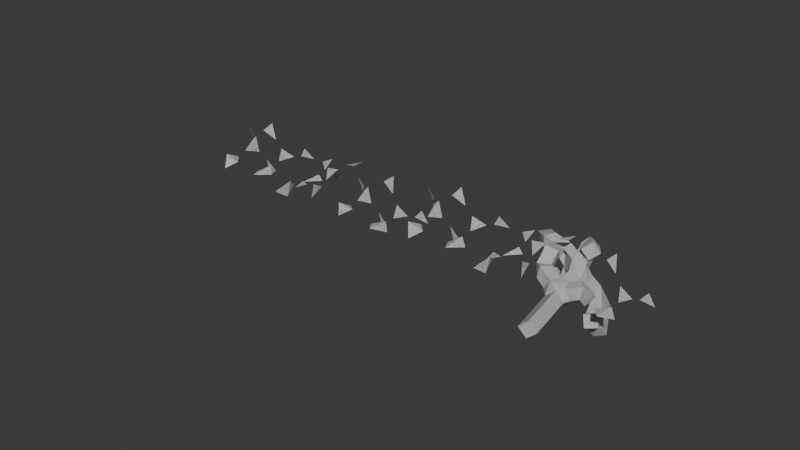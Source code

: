 # Source: treescol.blend  (saved by Blender 4.1.24; exported with 4.5.12 LTS)
import bpy
from mathutils import Matrix  # noqa: F401  (used for matrix-valued properties, if any)

bpy.ops.wm.read_factory_settings(use_empty=True)
scene = bpy.context.scene
scene.name = 'Scene'

# ---- collections
col_collection = bpy.data.collections.new('Collection'); scene.collection.children.link(col_collection)

# ---- world
world_world = bpy.data.worlds.new('World'); scene.world = world_world
world_world.use_nodes = True; world_world.node_tree.nodes.clear()
_N = world_world.node_tree.nodes; _L = world_world.node_tree.links
n0 = _N.new('ShaderNodeOutputWorld'); n0.name = 'World Output'; n0.location = (300, 300)
n1 = _N.new('ShaderNodeBackground'); n1.name = 'Background'; n1.location = (10, 300)
n1.inputs[0].default_value = (0.05088, 0.05088, 0.05088, 1.0)
_L.new(n1.outputs[0], n0.inputs[0])
n0.is_active_output = True
world_world.color = (0.05088, 0.05088, 0.05088)
world_world.use_sun_shadow = False
world_world.sun_shadow_jitter_overblur = 0.0

# ---- meshes
me_cube_023 = bpy.data.meshes.new('Cube.023')
me_cube_023.from_pydata([(0.0, 0.0, 0.0), (-1.9, -0.4229, 4.822), (-0.893, -0.007401, 4.747), (0.2263, 1.885, 4.403), (-1.148, 1.558, 4.269), (-0.3882, 0.1682, 4.026), (-0.3197, 0.2174, 2.668), (0.4612, 1.244, 4.172), (0.4805, 1.594, 3.504), (-1.046, -0.3005, 2.981), (0.4507, -0.04343, 2.785), (-0.2179, -0.5841, 4.875), (-1.717, 1.338, 5.265), (0.4862, 2.266, 3.68), (0.663, 1.3, 2.962), (0.1121, -0.6982, 4.264), (-1.394, -0.07256, 3.397), (0.4509, 0.4567, 3.157), (-1.905, 1.113, 4.741), (-2.46, -0.1391, 5.416), (-1.321, -0.5262, 4.071), (-16.51, -1.47, 0.7714), (-18.0, -2.902, 5.541), (-17.04, -2.387, 5.484), (-16.11, -0.3682, 5.421), (-17.46, -0.7931, 5.311), (-16.61, -2.043, 4.778), (-16.65, -1.752, 3.449), (-15.84, -0.9339, 5.065), (-15.9, -0.4727, 4.471), (-17.3, -2.382, 3.705), (-15.85, -1.956, 3.472), (-16.32, -2.912, 5.466), (-17.93, -1.235, 6.282), (-15.94, 0.1561, 4.764), (-15.74, -0.6494, 3.875), (-16.02, -2.887, 4.826), (-17.64, -2.263, 4.175), (-15.86, -1.53, 3.928), (-18.14, -1.383, 5.738), (-18.54, -2.779, 6.208), (-17.48, -2.818, 4.751), (-15.41, -1.429, 0.8102), (-12.97, -1.284, 5.398), (-14.0, -1.623, 5.427), (-15.29, -3.418, 5.171), (-13.92, -3.189, 4.891), (-14.6, -1.741, 4.764), (-14.82, -1.746, 3.421), (-15.5, -2.756, 4.982), (-15.62, -3.084, 4.312), (-14.02, -1.291, 3.661), (-15.55, -1.433, 3.629), (-14.62, -1.003, 5.642), (-13.23, -3.039, 5.822), (-15.66, -3.759, 4.474), (-15.84, -2.762, 3.801), (-15.0, -0.8473, 5.073), (-13.65, -1.555, 4.031), (-15.54, -1.942, 3.988), (-13.09, -2.813, 5.285), (-12.37, -1.624, 5.919), (-13.61, -1.117, 4.718), (-14.21, -1.254, 0.6359), (-12.02, -2.453, 5.201), (-12.56, -1.502, 5.171), (-14.58, -0.5983, 5.37), (-14.15, -1.947, 5.271), (-13.02, -1.114, 4.504), (-13.51, -1.232, 3.241), (-14.09, -0.3444, 4.917), (-14.63, -0.4432, 4.405), (-12.84, -1.865, 3.432), (-13.32, -0.4339, 3.188), (-12.06, -0.7713, 5.031), (-13.56, -2.358, 6.187), (-15.21, -0.4694, 4.795), (-14.55, -0.3111, 3.782), (-12.19, -0.5175, 4.388), (-12.87, -2.172, 3.933), (-13.67, -0.4251, 3.703), (-13.49, -2.595, 5.639), (-12.03, -2.95, 5.908), (-12.24, -1.973, 4.406), (-8.98, -0.821, 0.434), (-7.069, 0.6211, 5.05), (-7.99, 0.03704, 5.083), (-8.775, -2.045, 5.065), (-7.481, -1.518, 4.82), (-8.474, -0.3249, 4.42), (-8.565, -0.5852, 3.087), (-9.122, -1.494, 4.758), (-9.097, -1.937, 4.147), (-7.932, 0.08718, 3.288), (-9.366, -0.442, 3.204), (-8.752, 0.5056, 5.161), (-6.935, -1.061, 5.746), (-8.982, -2.567, 4.417), (-9.34, -1.761, 3.579), (-9.11, 0.4713, 4.556), (-7.54, -0.0155, 3.715), (-9.271, -0.8746, 3.642), (-6.802, -0.8874, 5.187), (-6.454, 0.5257, 5.65), (-7.674, 0.5143, 4.321), (-10.06, -0.9458, 0.5919), (-11.96, -1.369, 5.414), (-10.95, -0.9532, 5.339), (-9.835, 0.9389, 4.995), (-11.21, 0.6127, 4.861), (-10.45, -0.7775, 4.618), (-10.38, -0.7283, 3.26), (-9.6, 0.2985, 4.764), (-9.581, 0.6484, 4.096), (-11.11, -1.246, 3.573), (-9.61, -0.9892, 3.377), (-10.28, -1.53, 5.467), (-11.78, 0.3925, 5.857), (-9.575, 1.321, 4.272), (-9.398, 0.3547, 3.554), (-9.949, -1.644, 4.856), (-11.46, -1.018, 3.988), (-9.61, -0.4891, 3.749), (-11.97, 0.1673, 5.333), (-12.52, -1.085, 6.007), (-11.38, -1.472, 4.663), (-11.26, -1.208, 0.5458), (-13.0, -0.2703, 5.356), (-12.4, -1.177, 5.239), (-10.31, -1.93, 5.189), (-10.85, -0.6156, 5.177), (-12.0, -1.515, 4.515), (-11.66, -1.335, 3.209), (-10.84, -2.211, 4.786), (-10.36, -2.061, 4.221), (-12.35, -0.7589, 3.492), (-11.79, -2.144, 3.154), (-12.86, -1.94, 5.135), (-11.37, -0.2695, 6.164), (-9.749, -1.999, 4.546), (-10.5, -2.186, 3.606), (-12.79, -2.17, 4.473), (-12.28, -0.4598, 3.994), (-11.39, -2.137, 3.628), (-11.51, -0.02727, 5.634), (-12.95, 0.2121, 6.071), (-12.84, -0.7159, 4.528), (-6.447, -0.5246, 0.1795), (-7.943, -1.956, 4.949), (-6.982, -1.442, 4.892), (-6.05, 0.5775, 4.829), (-7.399, 0.1526, 4.719), (-6.548, -1.097, 4.186), (-6.585, -0.8058, 2.857), (-5.781, 0.01185, 4.473), (-5.84, 0.473, 3.879), (-7.241, -1.436, 3.114), (-5.789, -1.01, 2.88), (-6.255, -1.966, 4.874), (-7.873, -0.2897, 5.69), (-5.876, 1.102, 4.172), (-5.675, 0.2964, 3.284), (-5.963, -1.941, 4.234), (-7.575, -1.317, 3.583), (-5.802, -0.5845, 3.336), (-8.08, -0.4368, 5.146), (-8.48, -1.834, 5.616), (-7.416, -1.873, 4.159), (-5.349, -0.4833, 0.2183), (-2.905, -0.338, 4.806), (-3.942, -0.677, 4.835), (-5.232, -2.472, 4.579), (-3.86, -2.243, 4.299), (-4.535, -0.7948, 4.172), (-4.756, -0.7998, 2.829), (-5.442, -1.81, 4.39), (-5.561, -2.138, 3.72), (-3.963, -0.3452, 3.069), (-5.487, -0.4872, 3.037), (-4.554, -0.05676, 5.05), (-3.17, -2.093, 5.23), (-5.598, -2.813, 3.882), (-5.779, -1.817, 3.209), (-4.94, 0.09846, 4.481), (-3.589, -0.6097, 3.439), (-5.484, -0.9965, 3.396), (-3.025, -1.867, 4.693), (-2.306, -0.6787, 5.327), (-3.553, -0.1714, 4.126), (-4.144, -0.3081, 0.04398), (-1.963, -1.507, 4.609), (-2.499, -0.5567, 4.579), (-4.523, 0.3474, 4.778), (-4.092, -1.001, 4.679), (-2.958, -0.1687, 3.912), (-3.45, -0.2861, 2.649), (-4.024, 0.6014, 4.325), (-4.57, 0.5026, 3.814), (-2.775, -0.9191, 2.841), (-3.261, 0.5118, 2.596), (-1.999, 0.1745, 4.44), (-3.496, -1.412, 5.595), (-5.145, 0.4764, 4.203), (-4.491, 0.6347, 3.19), (-2.129, 0.4283, 3.796), (-2.812, -1.227, 3.341), (-3.61, 0.5206, 3.112), (-3.43, -1.649, 5.048), (-1.97, -2.005, 5.316), (-2.178, -1.027, 3.814), (1.081, 0.1247, -0.1579), (2.992, 1.567, 4.458), (2.071, 0.9828, 4.492), (1.286, -1.099, 4.473), (2.58, -0.5718, 4.228), (1.587, 0.6208, 3.828), (1.496, 0.3606, 2.495), (0.9389, -0.5483, 4.166), (0.9645, -0.9914, 3.555), (2.129, 1.033, 2.696), (0.6953, 0.5037, 2.612), (1.31, 1.451, 4.569), (3.126, -0.115, 5.154), (1.079, -1.622, 3.825), (0.7216, -0.8156, 2.987), (0.9507, 1.417, 3.964), (2.522, 0.9303, 3.123), (0.7898, 0.07117, 3.05), (3.26, 0.05839, 4.595), (3.607, 1.471, 5.058), (2.387, 1.46, 3.729), (-3.815e-06, -1.192e-07, 0.0), (-1.9, -0.4229, 4.822), (-0.893, -0.007401, 4.747), (0.2263, 1.885, 4.403), (-1.148, 1.558, 4.269), (-0.3882, 0.1682, 4.026), (-0.3197, 0.2174, 2.668), (0.4612, 1.244, 4.172), (0.4805, 1.594, 3.504), (-1.046, -0.3005, 2.981), (0.4507, -0.04343, 2.785), (-0.2179, -0.5841, 4.875), (-1.717, 1.338, 5.265), (0.4861, 2.266, 3.68), (0.6629, 1.3, 2.962), (0.1121, -0.6982, 4.264), (-1.394, -0.07256, 3.397), (0.4509, 0.4567, 3.157), (-1.905, 1.113, 4.741), (-2.46, -0.1391, 5.416), (-1.321, -0.5262, 4.071), (-1.201, -0.2618, -0.04605), (-2.941, 0.6754, 4.764), (-2.343, -0.2308, 4.647), (-0.25, -0.9839, 4.598), (-0.7852, 0.3302, 4.585), (-1.935, -0.5694, 3.923), (-1.597, -0.3894, 2.617), (-0.776, -1.265, 4.194), (-0.2989, -1.115, 3.629), (-2.291, 0.1869, 2.9), (-1.732, -1.198, 2.563), (-2.802, -0.9946, 4.543), (-1.304, 0.6762, 5.572), (0.3126, -1.054, 3.954), (-0.4373, -1.24, 3.014), (-2.726, -1.225, 3.881), (-2.22, 0.4859, 3.402), (-1.327, -1.191, 3.036), (-1.447, 0.9185, 5.042), (-2.891, 1.158, 5.479), (-2.781, 0.2298, 3.936), (-16.51, -1.47, 0.7714), (-18.0, -2.902, 5.541), (-17.04, -2.387, 5.484), (-16.11, -0.3682, 5.421), (-17.46, -0.7931, 5.311), (-16.61, -2.043, 4.778), (-16.65, -1.752, 3.449), (-15.84, -0.9339, 5.065), (-15.9, -0.4727, 4.471), (-17.3, -2.382, 3.705), (-15.85, -1.956, 3.472), (-16.32, -2.912, 5.466), (-17.93, -1.235, 6.282), (-15.94, 0.1561, 4.764), (-15.74, -0.6494, 3.875), (-16.02, -2.887, 4.826), (-17.64, -2.263, 4.175), (-15.86, -1.53, 3.928), (-18.14, -1.383, 5.738), (-18.54, -2.779, 6.208), (-17.48, -2.818, 4.751), (-15.41, -1.429, 0.8102), (-12.97, -1.284, 5.398), (-14.0, -1.623, 5.427), (-15.29, -3.418, 5.171), (-13.92, -3.189, 4.891), (-14.6, -1.741, 4.764), (-14.82, -1.746, 3.421), (-15.5, -2.756, 4.982), (-15.62, -3.084, 4.312), (-14.02, -1.291, 3.661), (-15.55, -1.433, 3.629), (-14.62, -1.003, 5.642), (-13.23, -3.039, 5.822), (-15.66, -3.759, 4.474), (-15.84, -2.762, 3.801), (-15.0, -0.8473, 5.073), (-13.65, -1.555, 4.031), (-15.54, -1.942, 3.988), (-13.09, -2.813, 5.285), (-12.37, -1.624, 5.919), (-13.61, -1.117, 4.718), (-14.21, -1.254, 0.6359), (-12.02, -2.453, 5.201), (-12.56, -1.502, 5.171), (-14.58, -0.5983, 5.37), (-14.15, -1.947, 5.271), (-13.02, -1.114, 4.504), (-13.51, -1.232, 3.241), (-14.09, -0.3444, 4.917), (-14.63, -0.4432, 4.405), (-12.84, -1.865, 3.432), (-13.32, -0.4339, 3.188), (-12.06, -0.7713, 5.031), (-13.56, -2.358, 6.187), (-15.21, -0.4694, 4.795), (-14.55, -0.3111, 3.782), (-12.19, -0.5175, 4.388), (-12.87, -2.172, 3.933), (-13.67, -0.4251, 3.703), (-13.49, -2.595, 5.639), (-12.03, -2.95, 5.908), (-12.24, -1.973, 4.406), (-8.98, -0.821, 0.434), (-7.069, 0.6211, 5.05), (-7.99, 0.03704, 5.083), (-8.775, -2.045, 5.065), (-7.481, -1.518, 4.82), (-8.474, -0.3249, 4.42), (-8.565, -0.5852, 3.087), (-9.122, -1.494, 4.758), (-9.097, -1.937, 4.147), (-7.932, 0.08718, 3.288), (-9.366, -0.442, 3.204), (-8.752, 0.5056, 5.161), (-6.935, -1.061, 5.746), (-8.982, -2.567, 4.417), (-9.34, -1.761, 3.579), (-9.11, 0.4713, 4.556), (-7.54, -0.0155, 3.715), (-9.271, -0.8746, 3.642), (-6.802, -0.8874, 5.187), (-6.454, 0.5257, 5.65), (-7.674, 0.5143, 4.321), (-10.06, -0.9458, 0.5919), (-11.96, -1.369, 5.414), (-10.95, -0.9532, 5.339), (-9.835, 0.9389, 4.995), (-11.21, 0.6127, 4.861), (-10.45, -0.7775, 4.618), (-10.38, -0.7283, 3.26), (-9.6, 0.2985, 4.764), (-9.581, 0.6484, 4.096), (-11.11, -1.246, 3.573), (-9.61, -0.9892, 3.377), (-10.28, -1.53, 5.467), (-11.78, 0.3925, 5.857), (-9.575, 1.321, 4.272), (-9.398, 0.3547, 3.554), (-9.949, -1.644, 4.856), (-11.46, -1.018, 3.988), (-9.61, -0.4891, 3.749), (-11.97, 0.1673, 5.333), (-12.52, -1.085, 6.007), (-11.38, -1.472, 4.663), (-11.26, -1.208, 0.5458), (-13.0, -0.2703, 5.356), (-12.4, -1.177, 5.239), (-10.31, -1.93, 5.189), (-10.85, -0.6156, 5.177), (-12.0, -1.515, 4.515), (-11.66, -1.335, 3.209), (-10.84, -2.211, 4.786), (-10.36, -2.061, 4.221), (-12.35, -0.7589, 3.492), (-11.79, -2.144, 3.154), (-12.86, -1.94, 5.135), (-11.37, -0.2695, 6.164), (-9.749, -1.999, 4.546), (-10.5, -2.186, 3.606), (-12.79, -2.17, 4.473), (-12.28, -0.4598, 3.994), (-11.39, -2.137, 3.628), (-11.51, -0.02727, 5.634), (-12.95, 0.2121, 6.071), (-12.84, -0.7159, 4.528), (-6.447, -0.5246, 0.1795), (-7.943, -1.956, 4.949), (-6.982, -1.442, 4.892), (-6.05, 0.5775, 4.829), (-7.399, 0.1526, 4.719), (-6.548, -1.097, 4.186), (-6.585, -0.8058, 2.857), (-5.781, 0.01185, 4.473), (-5.84, 0.473, 3.879), (-7.241, -1.436, 3.114), (-5.789, -1.01, 2.88), (-6.255, -1.966, 4.874), (-7.873, -0.2897, 5.69), (-5.876, 1.102, 4.172), (-5.675, 0.2964, 3.284), (-5.963, -1.941, 4.234), (-7.575, -1.317, 3.583), (-5.802, -0.5845, 3.336), (-8.08, -0.4368, 5.146), (-8.48, -1.834, 5.616), (-7.416, -1.873, 4.159), (-5.349, -0.4833, 0.2183), (-2.905, -0.338, 4.806), (-3.942, -0.677, 4.835), (-5.232, -2.472, 4.579), (-3.86, -2.243, 4.299), (-4.535, -0.7948, 4.172), (-4.756, -0.7998, 2.829), (-5.442, -1.81, 4.39), (-5.561, -2.138, 3.72), (-3.963, -0.3452, 3.069), (-5.487, -0.4872, 3.037), (-4.554, -0.05676, 5.05), (-3.17, -2.093, 5.23), (-5.598, -2.813, 3.882), (-5.779, -1.817, 3.209), (-4.94, 0.09846, 4.481), (-3.589, -0.6097, 3.439), (-5.484, -0.9965, 3.396), (-3.025, -1.867, 4.693), (-2.306, -0.6787, 5.327), (-3.553, -0.1714, 4.126), (-4.144, -0.3081, 0.04398), (-1.963, -1.507, 4.609), (-2.499, -0.5567, 4.579), (-4.523, 0.3474, 4.778), (-4.092, -1.001, 4.679), (-2.958, -0.1687, 3.912), (-3.45, -0.2861, 2.649), (-4.024, 0.6014, 4.325), (-4.57, 0.5026, 3.814), (-2.775, -0.9191, 2.841), (-3.261, 0.5118, 2.596), (-1.999, 0.1745, 4.44), (-3.496, -1.412, 5.595), (-5.145, 0.4764, 4.203), (-4.491, 0.6347, 3.19), (-2.129, 0.4283, 3.796), (-2.812, -1.227, 3.341), (-3.61, 0.5206, 3.112), (-3.43, -1.649, 5.048), (-1.97, -2.005, 5.316), (-2.178, -1.027, 3.814), (1.081, 0.1247, -0.1579), (2.992, 1.567, 4.458), (2.071, 0.9828, 4.492), (1.286, -1.099, 4.473), (2.58, -0.5718, 4.228), (1.587, 0.6208, 3.828), (1.496, 0.3606, 2.495), (0.9389, -0.5483, 4.166), (0.9645, -0.9914, 3.555), (2.129, 1.033, 2.696), (0.6953, 0.5037, 2.612), (1.31, 1.451, 4.569), (3.126, -0.115, 5.154), (1.079, -1.622, 3.825), (0.7216, -0.8156, 2.987), (0.9507, 1.417, 3.964), (2.522, 0.9303, 3.123), (0.7898, 0.07117, 3.05), (3.26, 0.05839, 4.595), (3.607, 1.471, 5.058), (2.387, 1.46, 3.729), (-1.201, -0.2618, -0.04605), (-2.941, 0.6754, 4.764), (-2.343, -0.2308, 4.647), (-0.25, -0.9839, 4.598), (-0.7852, 0.3302, 4.585), (-1.935, -0.5694, 3.923), (-1.597, -0.3894, 2.617), (-0.776, -1.265, 4.194), (-0.2989, -1.115, 3.629), (-2.291, 0.1869, 2.9), (-1.732, -1.198, 2.563), (-2.802, -0.9946, 4.543), (-1.304, 0.6762, 5.572), (0.3126, -1.054, 3.954), (-0.4373, -1.24, 3.014), (-2.726, -1.225, 3.881), (-2.22, 0.4859, 3.402), (-1.327, -1.191, 3.036), (-1.447, 0.9185, 5.042), (-2.891, 1.158, 5.479), (-2.781, 0.2298, 3.936)], [(7, 8), (5, 7), (2, 1), (5, 2), (7, 3), (2, 4), (6, 5), (0, 6), (6, 9), (6, 10), (5, 11), (4, 12), (3, 13), (8, 14), (11, 15), (9, 16), (10, 17), (12, 18), (1, 19), (16, 20), (28, 29), (26, 28), (23, 22), (26, 23), (28, 24), (23, 25), (27, 26), (21, 27), (27, 30), (27, 31), (26, 32), (25, 33), (24, 34), (29, 35), (32, 36), (30, 37), (31, 38), (33, 39), (22, 40), (37, 41), (49, 50), (47, 49), (44, 43), (47, 44), (49, 45), (44, 46), (48, 47), (42, 48), (48, 51), (48, 52), (47, 53), (46, 54), (45, 55), (50, 56), (53, 57), (51, 58), (52, 59), (54, 60), (43, 61), (58, 62), (70, 71), (68, 70), (65, 64), (68, 65), (70, 66), (65, 67), (69, 68), (63, 69), (69, 72), (69, 73), (68, 74), (67, 75), (66, 76), (71, 77), (74, 78), (72, 79), (73, 80), (75, 81), (64, 82), (79, 83), (91, 92), (89, 91), (86, 85), (89, 86), (91, 87), (86, 88), (90, 89), (84, 90), (90, 93), (90, 94), (89, 95), (88, 96), (87, 97), (92, 98), (95, 99), (93, 100), (94, 101), (96, 102), (85, 103), (100, 104), (112, 113), (110, 112), (107, 106), (110, 107), (112, 108), (107, 109), (111, 110), (105, 111), (111, 114), (111, 115), (110, 116), (109, 117), (108, 118), (113, 119), (116, 120), (114, 121), (115, 122), (117, 123), (106, 124), (121, 125), (133, 134), (131, 133), (128, 127), (131, 128), (133, 129), (128, 130), (132, 131), (126, 132), (132, 135), (132, 136), (131, 137), (130, 138), (129, 139), (134, 140), (137, 141), (135, 142), (136, 143), (138, 144), (127, 145), (142, 146), (154, 155), (152, 154), (149, 148), (152, 149), (154, 150), (149, 151), (153, 152), (147, 153), (153, 156), (153, 157), (152, 158), (151, 159), (150, 160), (155, 161), (158, 162), (156, 163), (157, 164), (159, 165), (148, 166), (163, 167), (175, 176), (173, 175), (170, 169), (173, 170), (175, 171), (170, 172), (174, 173), (168, 174), (174, 177), (174, 178), (173, 179), (172, 180), (171, 181), (176, 182), (179, 183), (177, 184), (178, 185), (180, 186), (169, 187), (184, 188), (196, 197), (194, 196), (191, 190), (194, 191), (196, 192), (191, 193), (195, 194), (189, 195), (195, 198), (195, 199), (194, 200), (193, 201), (192, 202), (197, 203), (200, 204), (198, 205), (199, 206), (201, 207), (190, 208), (205, 209), (217, 218), (215, 217), (212, 211), (215, 212), (217, 213), (212, 214), (216, 215), (210, 216), (216, 219), (216, 220), (215, 221), (214, 222), (213, 223), (218, 224), (221, 225), (219, 226), (220, 227), (222, 228), (211, 229), (226, 230), (238, 239), (236, 238), (233, 232), (236, 233), (238, 234), (233, 235), (237, 236), (231, 237), (237, 240), (237, 241), (236, 242), (235, 243), (234, 244), (239, 245), (242, 246), (240, 247), (241, 248), (243, 249), (232, 250), (247, 251), (259, 260), (257, 259), (254, 253), (257, 254), (259, 255), (254, 256), (258, 257), (252, 258), (258, 261), (258, 262), (257, 263), (256, 264), (255, 265), (260, 266), (263, 267), (261, 268), (262, 269), (264, 270), (253, 271), (268, 272), (280, 281), (278, 280), (275, 274), (278, 275), (280, 276), (275, 277), (279, 278), (273, 279), (279, 282), (279, 283), (278, 284), (277, 285), (276, 286), (281, 287), (284, 288), (282, 289), (283, 290), (285, 291), (274, 292), (289, 293), (301, 302), (299, 301), (296, 295), (299, 296), (301, 297), (296, 298), (300, 299), (294, 300), (300, 303), (300, 304), (299, 305), (298, 306), (297, 307), (302, 308), (305, 309), (303, 310), (304, 311), (306, 312), (295, 313), (310, 314), (322, 323), (320, 322), (317, 316), (320, 317), (322, 318), (317, 319), (321, 320), (315, 321), (321, 324), (321, 325), (320, 326), (319, 327), (318, 328), (323, 329), (326, 330), (324, 331), (325, 332), (327, 333), (316, 334), (331, 335), (343, 344), (341, 343), (338, 337), (341, 338), (343, 339), (338, 340), (342, 341), (336, 342), (342, 345), (342, 346), (341, 347), (340, 348), (339, 349), (344, 350), (347, 351), (345, 352), (346, 353), (348, 354), (337, 355), (352, 356), (364, 365), (362, 364), (359, 358), (362, 359), (364, 360), (359, 361), (363, 362), (357, 363), (363, 366), (363, 367), (362, 368), (361, 369), (360, 370), (365, 371), (368, 372), (366, 373), (367, 374), (369, 375), (358, 376), (373, 377), (385, 386), (383, 385), (380, 379), (383, 380), (385, 381), (380, 382), (384, 383), (378, 384), (384, 387), (384, 388), (383, 389), (382, 390), (381, 391), (386, 392), (389, 393), (387, 394), (388, 395), (390, 396), (379, 397), (394, 398), (406, 407), (404, 406), (401, 400), (404, 401), (406, 402), (401, 403), (405, 404), (399, 405), (405, 408), (405, 409), (404, 410), (403, 411), (402, 412), (407, 413), (410, 414), (408, 415), (409, 416), (411, 417), (400, 418), (415, 419), (427, 428), (425, 427), (422, 421), (425, 422), (427, 423), (422, 424), (426, 425), (420, 426), (426, 429), (426, 430), (425, 431), (424, 432), (423, 433), (428, 434), (431, 435), (429, 436), (430, 437), (432, 438), (421, 439), (436, 440), (448, 449), (446, 448), (443, 442), (446, 443), (448, 444), (443, 445), (447, 446), (441, 447), (447, 450), (447, 451), (446, 452), (445, 453), (444, 454), (449, 455), (452, 456), (450, 457), (451, 458), (453, 459), (442, 460), (457, 461), (469, 470), (467, 469), (464, 463), (467, 464), (469, 465), (464, 466), (468, 467), (462, 468), (468, 471), (468, 472), (467, 473), (466, 474), (465, 475), (470, 476), (473, 477), (471, 478), (472, 479), (474, 480), (463, 481), (478, 482), (490, 491), (488, 490), (485, 484), (488, 485), (490, 486), (485, 487), (489, 488), (483, 489), (489, 492), (489, 493), (488, 494), (487, 495), (486, 496), (491, 497), (494, 498), (492, 499), (493, 500), (495, 501), (484, 502), (499, 503)], [])
me_cube_023.update()
me_cube_025 = bpy.data.meshes.new('Cube.025')
me_cube_025.from_pydata([(0.0, 0.0, 0.0), (-1.9, -0.4229, 4.822), (-0.893, -0.007401, 4.747), (0.2263, 1.885, 4.403), (-1.148, 1.558, 4.269), (-0.3882, 0.1682, 4.026), (-0.3197, 0.2174, 2.668), (0.4612, 1.244, 4.172), (0.4805, 1.594, 3.504), (-1.046, -0.3005, 2.981), (0.4507, -0.04343, 2.785), (-0.2179, -0.5841, 4.875), (-1.717, 1.338, 5.265), (0.4862, 2.266, 3.68), (0.663, 1.3, 2.962), (0.1121, -0.6982, 4.264), (-1.394, -0.07256, 3.397), (0.4509, 0.4567, 3.157), (-1.905, 1.113, 4.741), (-2.46, -0.1391, 5.416), (-1.321, -0.5262, 4.071), (-16.51, -1.47, 0.7714), (-18.0, -2.902, 5.541), (-17.04, -2.387, 5.484), (-16.11, -0.3682, 5.421), (-17.46, -0.7931, 5.311), (-16.61, -2.043, 4.778), (-16.65, -1.752, 3.449), (-15.84, -0.9339, 5.065), (-15.9, -0.4727, 4.471), (-17.3, -2.382, 3.705), (-15.85, -1.956, 3.472), (-16.32, -2.912, 5.466), (-17.93, -1.235, 6.282), (-15.94, 0.1561, 4.764), (-15.74, -0.6494, 3.875), (-16.02, -2.887, 4.826), (-17.64, -2.263, 4.175), (-15.86, -1.53, 3.928), (-18.14, -1.383, 5.738), (-18.54, -2.779, 6.208), (-17.48, -2.818, 4.751), (-15.41, -1.429, 0.8102), (-12.97, -1.284, 5.398), (-14.0, -1.623, 5.427), (-15.29, -3.418, 5.171), (-13.92, -3.189, 4.891), (-14.6, -1.741, 4.764), (-14.82, -1.746, 3.421), (-15.5, -2.756, 4.982), (-15.62, -3.084, 4.312), (-14.02, -1.291, 3.661), (-15.55, -1.433, 3.629), (-14.62, -1.003, 5.642), (-13.23, -3.039, 5.822), (-15.66, -3.759, 4.474), (-15.84, -2.762, 3.801), (-15.0, -0.8473, 5.073), (-13.65, -1.555, 4.031), (-15.54, -1.942, 3.988), (-13.09, -2.813, 5.285), (-12.37, -1.624, 5.919), (-13.61, -1.117, 4.718), (-14.21, -1.254, 0.6359), (-12.02, -2.453, 5.201), (-12.56, -1.502, 5.171), (-14.58, -0.5983, 5.37), (-14.15, -1.947, 5.271), (-13.02, -1.114, 4.504), (-13.51, -1.232, 3.241), (-14.09, -0.3444, 4.917), (-14.63, -0.4432, 4.405), (-12.84, -1.865, 3.432), (-13.32, -0.4339, 3.188), (-12.06, -0.7713, 5.031), (-13.56, -2.358, 6.187), (-15.21, -0.4694, 4.795), (-14.55, -0.3111, 3.782), (-12.19, -0.5175, 4.388), (-12.87, -2.172, 3.933), (-13.67, -0.4251, 3.703), (-13.49, -2.595, 5.639), (-12.03, -2.95, 5.908), (-12.24, -1.973, 4.406), (-8.98, -0.821, 0.434), (-7.069, 0.6211, 5.05), (-7.99, 0.03704, 5.083), (-8.775, -2.045, 5.065), (-7.481, -1.518, 4.82), (-8.474, -0.3249, 4.42), (-8.565, -0.5852, 3.087), (-9.122, -1.494, 4.758), (-9.097, -1.937, 4.147), (-7.932, 0.08718, 3.288), (-9.366, -0.442, 3.204), (-8.752, 0.5056, 5.161), (-6.935, -1.061, 5.746), (-8.982, -2.567, 4.417), (-9.34, -1.761, 3.579), (-9.11, 0.4713, 4.556), (-7.54, -0.0155, 3.715), (-9.271, -0.8746, 3.642), (-6.802, -0.8874, 5.187), (-6.454, 0.5257, 5.65), (-7.674, 0.5143, 4.321), (-10.06, -0.9458, 0.5919), (-11.96, -1.369, 5.414), (-10.95, -0.9532, 5.339), (-9.835, 0.9389, 4.995), (-11.21, 0.6127, 4.861), (-10.45, -0.7775, 4.618), (-10.38, -0.7283, 3.26), (-9.6, 0.2985, 4.764), (-9.581, 0.6484, 4.096), (-11.11, -1.246, 3.573), (-9.61, -0.9892, 3.377), (-10.28, -1.53, 5.467), (-11.78, 0.3925, 5.857), (-9.575, 1.321, 4.272), (-9.398, 0.3547, 3.554), (-9.949, -1.644, 4.856), (-11.46, -1.018, 3.988), (-9.61, -0.4891, 3.749), (-11.97, 0.1673, 5.333), (-12.52, -1.085, 6.007), (-11.38, -1.472, 4.663), (-11.26, -1.208, 0.5458), (-13.0, -0.2703, 5.356), (-12.4, -1.177, 5.239), (-10.31, -1.93, 5.189), (-10.85, -0.6156, 5.177), (-12.0, -1.515, 4.515), (-11.66, -1.335, 3.209), (-10.84, -2.211, 4.786), (-10.36, -2.061, 4.221), (-12.35, -0.7589, 3.492), (-11.79, -2.144, 3.154), (-12.86, -1.94, 5.135), (-11.37, -0.2695, 6.164), (-9.749, -1.999, 4.546), (-10.5, -2.186, 3.606), (-12.79, -2.17, 4.473), (-12.28, -0.4598, 3.994), (-11.39, -2.137, 3.628), (-11.51, -0.02727, 5.634), (-12.95, 0.2121, 6.071), (-12.84, -0.7159, 4.528), (-6.447, -0.5246, 0.1795), (-7.943, -1.956, 4.949), (-6.982, -1.442, 4.892), (-6.05, 0.5775, 4.829), (-7.399, 0.1526, 4.719), (-6.548, -1.097, 4.186), (-6.585, -0.8058, 2.857), (-5.781, 0.01185, 4.473), (-5.84, 0.473, 3.879), (-7.241, -1.436, 3.114), (-5.789, -1.01, 2.88), (-6.255, -1.966, 4.874), (-7.873, -0.2897, 5.69), (-5.876, 1.102, 4.172), (-5.675, 0.2964, 3.284), (-5.963, -1.941, 4.234), (-7.575, -1.317, 3.583), (-5.802, -0.5845, 3.336), (-8.08, -0.4368, 5.146), (-8.48, -1.834, 5.616), (-7.416, -1.873, 4.159), (-5.349, -0.4833, 0.2183), (-2.905, -0.338, 4.806), (-3.942, -0.677, 4.835), (-5.232, -2.472, 4.579), (-3.86, -2.243, 4.299), (-4.535, -0.7948, 4.172), (-4.756, -0.7998, 2.829), (-5.442, -1.81, 4.39), (-5.561, -2.138, 3.72), (-3.963, -0.3452, 3.069), (-5.487, -0.4872, 3.037), (-4.554, -0.05676, 5.05), (-3.17, -2.093, 5.23), (-5.598, -2.813, 3.882), (-5.779, -1.817, 3.209), (-4.94, 0.09846, 4.481), (-3.589, -0.6097, 3.439), (-5.484, -0.9965, 3.396), (-3.025, -1.867, 4.693), (-2.306, -0.6787, 5.327), (-3.553, -0.1714, 4.126), (-4.144, -0.3081, 0.04398), (-1.963, -1.507, 4.609), (-2.499, -0.5567, 4.579), (-4.523, 0.3474, 4.778), (-4.092, -1.001, 4.679), (-2.958, -0.1687, 3.912), (-3.45, -0.2861, 2.649), (-4.024, 0.6014, 4.325), (-4.57, 0.5026, 3.814), (-2.775, -0.9191, 2.841), (-3.261, 0.5118, 2.596), (-1.999, 0.1745, 4.44), (-3.496, -1.412, 5.595), (-5.145, 0.4764, 4.203), (-4.491, 0.6347, 3.19), (-2.129, 0.4283, 3.796), (-2.812, -1.227, 3.341), (-3.61, 0.5206, 3.112), (-3.43, -1.649, 5.048), (-1.97, -2.005, 5.316), (-2.178, -1.027, 3.814), (1.081, 0.1247, -0.1579), (2.992, 1.567, 4.458), (2.071, 0.9828, 4.492), (1.286, -1.099, 4.473), (2.58, -0.5718, 4.228), (1.587, 0.6208, 3.828), (1.496, 0.3606, 2.495), (0.9389, -0.5483, 4.166), (0.9645, -0.9914, 3.555), (2.129, 1.033, 2.696), (0.6953, 0.5037, 2.612), (1.31, 1.451, 4.569), (3.126, -0.115, 5.154), (1.079, -1.622, 3.825), (0.7216, -0.8156, 2.987), (0.9507, 1.417, 3.964), (2.522, 0.9303, 3.123), (0.7898, 0.07117, 3.05), (3.26, 0.05839, 4.595), (3.607, 1.471, 5.058), (2.387, 1.46, 3.729), (-3.815e-06, -1.192e-07, 0.0), (-1.9, -0.4229, 4.822), (-0.893, -0.007401, 4.747), (0.2263, 1.885, 4.403), (-1.148, 1.558, 4.269), (-0.3882, 0.1682, 4.026), (-0.3197, 0.2174, 2.668), (0.4612, 1.244, 4.172), (0.4805, 1.594, 3.504), (-1.046, -0.3005, 2.981), (0.4507, -0.04343, 2.785), (-0.2179, -0.5841, 4.875), (-1.717, 1.338, 5.265), (0.4861, 2.266, 3.68), (0.6629, 1.3, 2.962), (0.1121, -0.6982, 4.264), (-1.394, -0.07256, 3.397), (0.4509, 0.4567, 3.157), (-1.905, 1.113, 4.741), (-2.46, -0.1391, 5.416), (-1.321, -0.5262, 4.071), (-1.201, -0.2618, -0.04605), (-2.941, 0.6754, 4.764), (-2.343, -0.2308, 4.647), (-0.25, -0.9839, 4.598), (-0.7852, 0.3302, 4.585), (-1.935, -0.5694, 3.923), (-1.597, -0.3894, 2.617), (-0.776, -1.265, 4.194), (-0.2989, -1.115, 3.629), (-2.291, 0.1869, 2.9), (-1.732, -1.198, 2.563), (-2.802, -0.9946, 4.543), (-1.304, 0.6762, 5.572), (0.3126, -1.054, 3.954), (-0.4373, -1.24, 3.014), (-2.726, -1.225, 3.881), (-2.22, 0.4859, 3.402), (-1.327, -1.191, 3.036), (-1.447, 0.9185, 5.042), (-2.891, 1.158, 5.479), (-2.781, 0.2298, 3.936), (-16.51, -1.47, 0.7714), (-18.0, -2.902, 5.541), (-17.04, -2.387, 5.484), (-16.11, -0.3682, 5.421), (-17.46, -0.7931, 5.311), (-16.61, -2.043, 4.778), (-16.65, -1.752, 3.449), (-15.84, -0.9339, 5.065), (-15.9, -0.4727, 4.471), (-17.3, -2.382, 3.705), (-15.85, -1.956, 3.472), (-16.32, -2.912, 5.466), (-17.93, -1.235, 6.282), (-15.94, 0.1561, 4.764), (-15.74, -0.6494, 3.875), (-16.02, -2.887, 4.826), (-17.64, -2.263, 4.175), (-15.86, -1.53, 3.928), (-18.14, -1.383, 5.738), (-18.54, -2.779, 6.208), (-17.48, -2.818, 4.751), (-15.41, -1.429, 0.8102), (-12.97, -1.284, 5.398), (-14.0, -1.623, 5.427), (-15.29, -3.418, 5.171), (-13.92, -3.189, 4.891), (-14.6, -1.741, 4.764), (-14.82, -1.746, 3.421), (-15.5, -2.756, 4.982), (-15.62, -3.084, 4.312), (-14.02, -1.291, 3.661), (-15.55, -1.433, 3.629), (-14.62, -1.003, 5.642), (-13.23, -3.039, 5.822), (-15.66, -3.759, 4.474), (-15.84, -2.762, 3.801), (-15.0, -0.8473, 5.073), (-13.65, -1.555, 4.031), (-15.54, -1.942, 3.988), (-13.09, -2.813, 5.285), (-12.37, -1.624, 5.919), (-13.61, -1.117, 4.718), (-14.21, -1.254, 0.6359), (-12.02, -2.453, 5.201), (-12.56, -1.502, 5.171), (-14.58, -0.5983, 5.37), (-14.15, -1.947, 5.271), (-13.02, -1.114, 4.504), (-13.51, -1.232, 3.241), (-14.09, -0.3444, 4.917), (-14.63, -0.4432, 4.405), (-12.84, -1.865, 3.432), (-13.32, -0.4339, 3.188), (-12.06, -0.7713, 5.031), (-13.56, -2.358, 6.187), (-15.21, -0.4694, 4.795), (-14.55, -0.3111, 3.782), (-12.19, -0.5175, 4.388), (-12.87, -2.172, 3.933), (-13.67, -0.4251, 3.703), (-13.49, -2.595, 5.639), (-12.03, -2.95, 5.908), (-12.24, -1.973, 4.406), (-8.98, -0.821, 0.434), (-7.069, 0.6211, 5.05), (-7.99, 0.03704, 5.083), (-8.775, -2.045, 5.065), (-7.481, -1.518, 4.82), (-8.474, -0.3249, 4.42), (-8.565, -0.5852, 3.087), (-9.122, -1.494, 4.758), (-9.097, -1.937, 4.147), (-7.932, 0.08718, 3.288), (-9.366, -0.442, 3.204), (-8.752, 0.5056, 5.161), (-6.935, -1.061, 5.746), (-8.982, -2.567, 4.417), (-9.34, -1.761, 3.579), (-9.11, 0.4713, 4.556), (-7.54, -0.0155, 3.715), (-9.271, -0.8746, 3.642), (-6.802, -0.8874, 5.187), (-6.454, 0.5257, 5.65), (-7.674, 0.5143, 4.321), (-10.06, -0.9458, 0.5919), (-11.96, -1.369, 5.414), (-10.95, -0.9532, 5.339), (-9.835, 0.9389, 4.995), (-11.21, 0.6127, 4.861), (-10.45, -0.7775, 4.618), (-10.38, -0.7283, 3.26), (-9.6, 0.2985, 4.764), (-9.581, 0.6484, 4.096), (-11.11, -1.246, 3.573), (-9.61, -0.9892, 3.377), (-10.28, -1.53, 5.467), (-11.78, 0.3925, 5.857), (-9.575, 1.321, 4.272), (-9.398, 0.3547, 3.554), (-9.949, -1.644, 4.856), (-11.46, -1.018, 3.988), (-9.61, -0.4891, 3.749), (-11.97, 0.1673, 5.333), (-12.52, -1.085, 6.007), (-11.38, -1.472, 4.663), (-11.26, -1.208, 0.5458), (-13.0, -0.2703, 5.356), (-12.4, -1.177, 5.239), (-10.31, -1.93, 5.189), (-10.85, -0.6156, 5.177), (-12.0, -1.515, 4.515), (-11.66, -1.335, 3.209), (-10.84, -2.211, 4.786), (-10.36, -2.061, 4.221), (-12.35, -0.7589, 3.492), (-11.79, -2.144, 3.154), (-12.86, -1.94, 5.135), (-11.37, -0.2695, 6.164), (-9.749, -1.999, 4.546), (-10.5, -2.186, 3.606), (-12.79, -2.17, 4.473), (-12.28, -0.4598, 3.994), (-11.39, -2.137, 3.628), (-11.51, -0.02727, 5.634), (-12.95, 0.2121, 6.071), (-12.84, -0.7159, 4.528), (-6.447, -0.5246, 0.1795), (-7.943, -1.956, 4.949), (-6.982, -1.442, 4.892), (-6.05, 0.5775, 4.829), (-7.399, 0.1526, 4.719), (-6.548, -1.097, 4.186), (-6.585, -0.8058, 2.857), (-5.781, 0.01185, 4.473), (-5.84, 0.473, 3.879), (-7.241, -1.436, 3.114), (-5.789, -1.01, 2.88), (-6.255, -1.966, 4.874), (-7.873, -0.2897, 5.69), (-5.876, 1.102, 4.172), (-5.675, 0.2964, 3.284), (-5.963, -1.941, 4.234), (-7.575, -1.317, 3.583), (-5.802, -0.5845, 3.336), (-8.08, -0.4368, 5.146), (-8.48, -1.834, 5.616), (-7.416, -1.873, 4.159), (-5.349, -0.4833, 0.2183), (-2.905, -0.338, 4.806), (-3.942, -0.677, 4.835), (-5.232, -2.472, 4.579), (-3.86, -2.243, 4.299), (-4.535, -0.7948, 4.172), (-4.756, -0.7998, 2.829), (-5.442, -1.81, 4.39), (-5.561, -2.138, 3.72), (-3.963, -0.3452, 3.069), (-5.487, -0.4872, 3.037), (-4.554, -0.05676, 5.05), (-3.17, -2.093, 5.23), (-5.598, -2.813, 3.882), (-5.779, -1.817, 3.209), (-4.94, 0.09846, 4.481), (-3.589, -0.6097, 3.439), (-5.484, -0.9965, 3.396), (-3.025, -1.867, 4.693), (-2.306, -0.6787, 5.327), (-3.553, -0.1714, 4.126), (-4.144, -0.3081, 0.04398), (-1.963, -1.507, 4.609), (-2.499, -0.5567, 4.579), (-4.523, 0.3474, 4.778), (-4.092, -1.001, 4.679), (-2.958, -0.1687, 3.912), (-3.45, -0.2861, 2.649), (-4.024, 0.6014, 4.325), (-4.57, 0.5026, 3.814), (-2.775, -0.9191, 2.841), (-3.261, 0.5118, 2.596), (-1.999, 0.1745, 4.44), (-3.496, -1.412, 5.595), (-5.145, 0.4764, 4.203), (-4.491, 0.6347, 3.19), (-2.129, 0.4283, 3.796), (-2.812, -1.227, 3.341), (-3.61, 0.5206, 3.112), (-3.43, -1.649, 5.048), (-1.97, -2.005, 5.316), (-2.178, -1.027, 3.814), (1.081, 0.1247, -0.1579), (2.992, 1.567, 4.458), (2.071, 0.9828, 4.492), (1.286, -1.099, 4.473), (2.58, -0.5718, 4.228), (1.587, 0.6208, 3.828), (1.496, 0.3606, 2.495), (0.9389, -0.5483, 4.166), (0.9645, -0.9914, 3.555), (2.129, 1.033, 2.696), (0.6953, 0.5037, 2.612), (1.31, 1.451, 4.569), (3.126, -0.115, 5.154), (1.079, -1.622, 3.825), (0.7216, -0.8156, 2.987), (0.9507, 1.417, 3.964), (2.522, 0.9303, 3.123), (0.7898, 0.07117, 3.05), (3.26, 0.05839, 4.595), (3.607, 1.471, 5.058), (2.387, 1.46, 3.729), (-1.201, -0.2618, -0.04605), (-2.941, 0.6754, 4.764), (-2.343, -0.2308, 4.647), (-0.25, -0.9839, 4.598), (-0.7852, 0.3302, 4.585), (-1.935, -0.5694, 3.923), (-1.597, -0.3894, 2.617), (-0.776, -1.265, 4.194), (-0.2989, -1.115, 3.629), (-2.291, 0.1869, 2.9), (-1.732, -1.198, 2.563), (-2.802, -0.9946, 4.543), (-1.304, 0.6762, 5.572), (0.3126, -1.054, 3.954), (-0.4373, -1.24, 3.014), (-2.726, -1.225, 3.881), (-2.22, 0.4859, 3.402), (-1.327, -1.191, 3.036), (-1.447, 0.9185, 5.042), (-2.891, 1.158, 5.479), (-2.781, 0.2298, 3.936)], [(7, 8), (5, 7), (2, 1), (5, 2), (7, 3), (2, 4), (6, 5), (0, 6), (6, 9), (6, 10), (5, 11), (4, 12), (3, 13), (8, 14), (11, 15), (9, 16), (10, 17), (12, 18), (1, 19), (16, 20), (28, 29), (26, 28), (23, 22), (26, 23), (28, 24), (23, 25), (27, 26), (21, 27), (27, 30), (27, 31), (26, 32), (25, 33), (24, 34), (29, 35), (32, 36), (30, 37), (31, 38), (33, 39), (22, 40), (37, 41), (49, 50), (47, 49), (44, 43), (47, 44), (49, 45), (44, 46), (48, 47), (42, 48), (48, 51), (48, 52), (47, 53), (46, 54), (45, 55), (50, 56), (53, 57), (51, 58), (52, 59), (54, 60), (43, 61), (58, 62), (70, 71), (68, 70), (65, 64), (68, 65), (70, 66), (65, 67), (69, 68), (63, 69), (69, 72), (69, 73), (68, 74), (67, 75), (66, 76), (71, 77), (74, 78), (72, 79), (73, 80), (75, 81), (64, 82), (79, 83), (91, 92), (89, 91), (86, 85), (89, 86), (91, 87), (86, 88), (90, 89), (84, 90), (90, 93), (90, 94), (89, 95), (88, 96), (87, 97), (92, 98), (95, 99), (93, 100), (94, 101), (96, 102), (85, 103), (100, 104), (112, 113), (110, 112), (107, 106), (110, 107), (112, 108), (107, 109), (111, 110), (105, 111), (111, 114), (111, 115), (110, 116), (109, 117), (108, 118), (113, 119), (116, 120), (114, 121), (115, 122), (117, 123), (106, 124), (121, 125), (133, 134), (131, 133), (128, 127), (131, 128), (133, 129), (128, 130), (132, 131), (126, 132), (132, 135), (132, 136), (131, 137), (130, 138), (129, 139), (134, 140), (137, 141), (135, 142), (136, 143), (138, 144), (127, 145), (142, 146), (154, 155), (152, 154), (149, 148), (152, 149), (154, 150), (149, 151), (153, 152), (147, 153), (153, 156), (153, 157), (152, 158), (151, 159), (150, 160), (155, 161), (158, 162), (156, 163), (157, 164), (159, 165), (148, 166), (163, 167), (175, 176), (173, 175), (170, 169), (173, 170), (175, 171), (170, 172), (174, 173), (168, 174), (174, 177), (174, 178), (173, 179), (172, 180), (171, 181), (176, 182), (179, 183), (177, 184), (178, 185), (180, 186), (169, 187), (184, 188), (196, 197), (194, 196), (191, 190), (194, 191), (196, 192), (191, 193), (195, 194), (189, 195), (195, 198), (195, 199), (194, 200), (193, 201), (192, 202), (197, 203), (200, 204), (198, 205), (199, 206), (201, 207), (190, 208), (205, 209), (217, 218), (215, 217), (212, 211), (215, 212), (217, 213), (212, 214), (216, 215), (210, 216), (216, 219), (216, 220), (215, 221), (214, 222), (213, 223), (218, 224), (221, 225), (219, 226), (220, 227), (222, 228), (211, 229), (226, 230), (238, 239), (236, 238), (233, 232), (236, 233), (238, 234), (233, 235), (237, 236), (231, 237), (237, 240), (237, 241), (236, 242), (235, 243), (234, 244), (239, 245), (242, 246), (240, 247), (241, 248), (243, 249), (232, 250), (247, 251), (259, 260), (257, 259), (254, 253), (257, 254), (259, 255), (254, 256), (258, 257), (252, 258), (258, 261), (258, 262), (257, 263), (256, 264), (255, 265), (260, 266), (263, 267), (261, 268), (262, 269), (264, 270), (253, 271), (268, 272), (280, 281), (278, 280), (275, 274), (278, 275), (280, 276), (275, 277), (279, 278), (273, 279), (279, 282), (279, 283), (278, 284), (277, 285), (276, 286), (281, 287), (284, 288), (282, 289), (283, 290), (285, 291), (274, 292), (289, 293), (301, 302), (299, 301), (296, 295), (299, 296), (301, 297), (296, 298), (300, 299), (294, 300), (300, 303), (300, 304), (299, 305), (298, 306), (297, 307), (302, 308), (305, 309), (303, 310), (304, 311), (306, 312), (295, 313), (310, 314), (322, 323), (320, 322), (317, 316), (320, 317), (322, 318), (317, 319), (321, 320), (315, 321), (321, 324), (321, 325), (320, 326), (319, 327), (318, 328), (323, 329), (326, 330), (324, 331), (325, 332), (327, 333), (316, 334), (331, 335), (343, 344), (341, 343), (338, 337), (341, 338), (343, 339), (338, 340), (342, 341), (336, 342), (342, 345), (342, 346), (341, 347), (340, 348), (339, 349), (344, 350), (347, 351), (345, 352), (346, 353), (348, 354), (337, 355), (352, 356), (364, 365), (362, 364), (359, 358), (362, 359), (364, 360), (359, 361), (363, 362), (357, 363), (363, 366), (363, 367), (362, 368), (361, 369), (360, 370), (365, 371), (368, 372), (366, 373), (367, 374), (369, 375), (358, 376), (373, 377), (385, 386), (383, 385), (380, 379), (383, 380), (385, 381), (380, 382), (384, 383), (378, 384), (384, 387), (384, 388), (383, 389), (382, 390), (381, 391), (386, 392), (389, 393), (387, 394), (388, 395), (390, 396), (379, 397), (394, 398), (406, 407), (404, 406), (401, 400), (404, 401), (406, 402), (401, 403), (405, 404), (399, 405), (405, 408), (405, 409), (404, 410), (403, 411), (402, 412), (407, 413), (410, 414), (408, 415), (409, 416), (411, 417), (400, 418), (415, 419), (427, 428), (425, 427), (422, 421), (425, 422), (427, 423), (422, 424), (426, 425), (420, 426), (426, 429), (426, 430), (425, 431), (424, 432), (423, 433), (428, 434), (431, 435), (429, 436), (430, 437), (432, 438), (421, 439), (436, 440), (448, 449), (446, 448), (443, 442), (446, 443), (448, 444), (443, 445), (447, 446), (441, 447), (447, 450), (447, 451), (446, 452), (445, 453), (444, 454), (449, 455), (452, 456), (450, 457), (451, 458), (453, 459), (442, 460), (457, 461), (469, 470), (467, 469), (464, 463), (467, 464), (469, 465), (464, 466), (468, 467), (462, 468), (468, 471), (468, 472), (467, 473), (466, 474), (465, 475), (470, 476), (473, 477), (471, 478), (472, 479), (474, 480), (463, 481), (478, 482), (490, 491), (488, 490), (485, 484), (488, 485), (490, 486), (485, 487), (489, 488), (483, 489), (489, 492), (489, 493), (488, 494), (487, 495), (486, 496), (491, 497), (494, 498), (492, 499), (493, 500), (495, 501), (484, 502), (499, 503)], [])
me_cube_025.update()

# ---- objects
ob_tree_colonly = bpy.data.objects.new('tree-colonly', me_cube_023)
ob_tree = bpy.data.objects.new('tree', me_cube_025)

# ---- transforms, parenting, visibility, modifiers, constraints
ob_tree_colonly.location = (16.59, 0.1899, 0.1006)
ob_tree_colonly.rotation_euler = (-4.612, 15.81, -3.093)
_m = ob_tree_colonly.modifiers.new('Skin', 'SKIN')
ob_tree.location = (16.59, 0.1899, 0.1006)
ob_tree.rotation_euler = (-4.612, 15.81, -3.093)
_m = ob_tree.modifiers.new('Skin', 'SKIN')

# ---- collection membership
col_collection.objects.link(ob_tree_colonly)
col_collection.objects.link(ob_tree)

# ---- scene / render settings (as saved in the file)
scene.frame_start = 1; scene.frame_end = 250; scene.frame_set(1)
scene.render.engine = 'BLENDER_EEVEE_NEXT'
scene.cycles.sampling_pattern = 'TABULATED_SOBOL'
scene.eevee.ray_tracing_options.trace_max_roughness = 0.0
bpy.context.view_layer.update()

# ---- added for rendering (the .blend has no active camera and no usable light): camera, sun
cam_auto = bpy.data.cameras.new('AutoCamera')
cam_auto.lens = 50.0
cam_auto.sensor_width = 36.0
cam_auto.clip_end = 1000.0
ob_auto_camera = bpy.data.objects.new('AutoCamera', cam_auto)
scene.collection.objects.link(ob_auto_camera)
ob_auto_camera.location = (33.2251, -26.3358, 19.8705)
ob_auto_camera.rotation_euler = (1.09748, -7.21219e-08, 0.694738)
scene.camera = ob_auto_camera
light_auto_sun = bpy.data.lights.new('AutoSun', 'SUN')
light_auto_sun.energy = 3.0
light_auto_sun.angle = 0.0523599
ob_auto_sun = bpy.data.objects.new('AutoSun', light_auto_sun)
scene.collection.objects.link(ob_auto_sun)
ob_auto_sun.rotation_euler = (0.872665, 0.174533, 0.523599)
bpy.context.view_layer.update()
